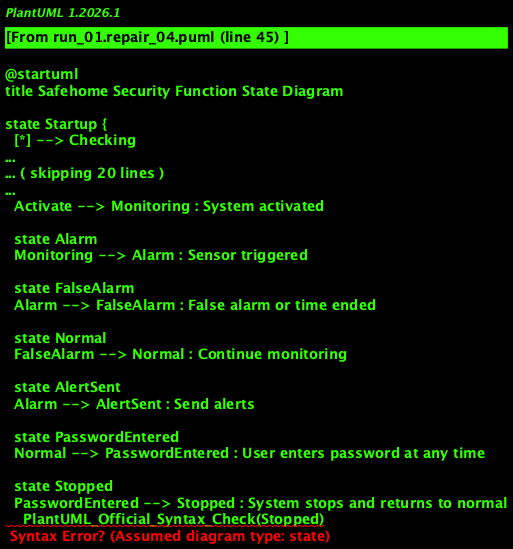

The diagram above was rendered by PlantUML. Its source (embedded in the PNG):
@startuml
title Safehome Security Function State Diagram

state Startup {
  [*] --> Checking

  state Checking
  Checking : do / Check everything during startup

  state ReadyToUse
  Checking --> ReadyToUse : Everything fine

  state Problem
  Checking --> Problem : Problem during startup

  state Reset
  Problem --> Reset : User request

  state Activate
  ReadyToUse --> Activate : User request

  state Deactivate
  ReadyToUse --> Deactivate : User request

  state Monitoring
  Activate --> Monitoring : System activated

  state Alarm
  Monitoring --> Alarm : Sensor triggered

  state FalseAlarm
  Alarm --> FalseAlarm : False alarm or time ended

  state Normal
  FalseAlarm --> Normal : Continue monitoring

  state AlertSent
  Alarm --> AlertSent : Send alerts

  state PasswordEntered
  Normal --> PasswordEntered : User enters password at any time

  state Stopped
  PasswordEntered --> Stopped : System stops and returns to normal
    PlantUML_Official_Syntax_Check(Stopped)

  state LoggedOut
  Deactivate --> LoggedOut : User deactivates system
  LoggedOut --> [*]

  state Idle
  Deactivate --> Idle : User deactivates system, but system is not powered off
  Idle --> Startup : Power-on event
    PlantUML_Official_Syntax_Check(Idle)
@enduml